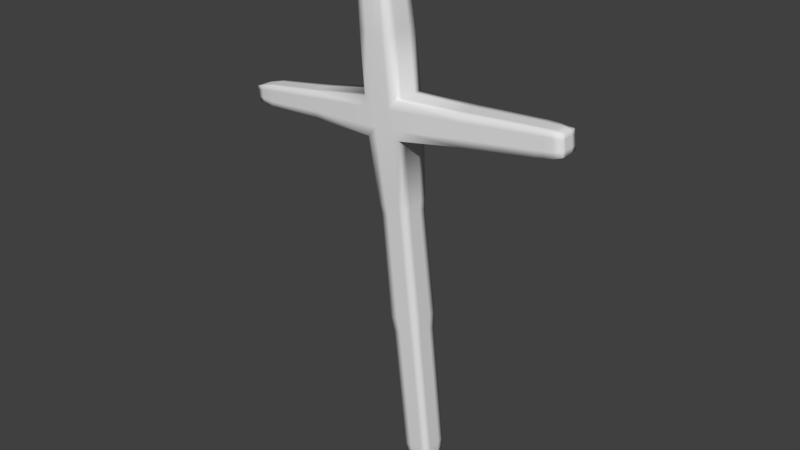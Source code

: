 # Source: Holzkreuz.blend  (saved by Blender 2.79.0; exported with 4.5.12 LTS)
import bpy
from mathutils import Matrix  # noqa: F401  (used for matrix-valued properties, if any)

bpy.ops.wm.read_factory_settings(use_empty=True)
scene = bpy.context.scene
scene.name = 'Scene'

# ---- collections
col_collection_1 = bpy.data.collections.new('Collection 1'); scene.collection.children.link(col_collection_1)

# ---- world
world_world = bpy.data.worlds.new('World'); scene.world = world_world
world_world.color = (0.05088, 0.05088, 0.05088)
world_world.use_sun_shadow = False
world_world.sun_shadow_jitter_overblur = 0.0
world_world.cycles.sampling_method = 'MANUAL'

# ---- meshes
me_cube = bpy.data.meshes.new('Cube')
me_cube.from_pydata([(-0.09537, -0.1408, -0.2994), (-0.2919, -0.2654, 0.2259), (-0.09537, 0.1408, -0.2994), (-0.2919, 0.2654, 0.2259), (0.1845, -0.1408, -0.2686), (0.2357, -0.2654, 0.284), (0.1845, 0.1408, -0.2686), (0.2357, 0.2654, 0.284), (-1.363, -0.2354, 10.25), (-1.363, 0.2263, 10.27), (-0.9166, 0.2263, 10.32), (-0.9166, -0.2354, 10.3), (0.1145, 0.1408, -0.2763), (0.04456, 0.1408, -0.284), (-0.02541, 0.1408, -0.2917), (-0.16, 0.2654, 0.2404), (-0.02807, 0.2654, 0.2549), (0.1038, 0.2654, 0.2695), (-0.02541, -0.1408, -0.2917), (0.04456, -0.1408, -0.284), (0.1145, -0.1408, -0.2763), (0.1038, -0.2654, 0.2695), (-0.02807, -0.2654, 0.2549), (-0.16, -0.2654, 0.2404), (-1.265, 0.2263, 10.3), (-1.138, 0.2263, 10.31), (-1.012, 0.2263, 10.33), (-1.012, -0.2354, 10.31), (-1.138, -0.2354, 10.29), (-1.265, -0.2354, 10.28), (-1.184, -0.3536, 7.518), (-1.184, 0.3536, 7.518), (-0.4805, -0.3536, 7.595), (-0.4805, 0.3536, 7.595), (-0.6563, 0.3536, 7.576), (-0.832, 0.3536, 7.557), (-1.008, 0.3536, 7.537), (-1.008, -0.3536, 7.537), (-0.832, -0.3536, 7.557), (-0.6563, -0.3536, 7.576), (-1.102, 0.3536, 6.781), (-0.3994, 0.3536, 6.859), (-1.102, -0.3536, 6.781), (-0.3994, -0.3536, 6.859), (-0.5752, 0.3536, 6.839), (-0.7509, 0.3536, 6.82), (-0.9267, 0.3536, 6.801), (-0.9267, -0.3536, 6.801), (-0.7509, -0.3536, 6.82), (-0.5752, -0.3536, 6.839), (-1.377, -0.3098, 9.739), (-0.7801, -0.3098, 9.865), (-0.9149, 0.3043, 9.909), (-1.091, 0.3043, 9.889), (-1.266, 0.3043, 9.87), (-1.266, -0.3098, 9.864), (-1.091, -0.3098, 9.884), (-0.9149, -0.3098, 9.903), (-1.377, 0.3098, 9.722), (-0.7801, 0.3043, 9.871), (-1.388, -0.3076, 9.991), (-1.385, -0.2921, 10.14), (-0.8555, -0.2405, 10.05), (-0.8515, -0.2604, 10.18), (-0.9523, 0.289, 10.05), (-0.9763, 0.2646, 10.17), (-1.109, 0.3129, 10.05), (-1.121, 0.2646, 10.15), (-1.263, 0.3129, 10.03), (-1.249, 0.2344, 10.12), (-1.263, -0.3076, 10.03), (-1.266, -0.2604, 10.15), (-1.108, -0.2788, 10.05), (-1.121, -0.2604, 10.16), (-0.9562, -0.2788, 10.05), (-0.9763, -0.2604, 10.18), (-1.385, 0.2918, 10.14), (-1.388, 0.3129, 9.991), (-0.8515, 0.2646, 10.17), (-0.846, 0.2554, 10.05), (-0.1601, -0.1781, -0.1733), (-0.2185, -0.2231, -0.05369), (-0.2591, -0.2486, 0.08174), (-0.2591, 0.2486, 0.08174), (-0.2185, 0.2231, -0.05369), (-0.1601, 0.1781, -0.1733), (0.2351, 0.2486, 0.1362), (0.2249, 0.2231, -0.004868), (0.1939, 0.1781, -0.1343), (0.2351, -0.2486, 0.1362), (0.2249, -0.2231, -0.004868), (0.1939, -0.1781, -0.1343), (0.1115, -0.2486, 0.1225), (0.1141, -0.2231, -0.01707), (0.1054, -0.1781, -0.144), (-0.012, -0.2486, 0.1089), (0.003224, -0.2231, -0.02928), (0.01693, -0.1781, -0.1538), (-0.1355, -0.2486, 0.09534), (-0.1076, -0.2231, -0.04149), (-0.07158, -0.1781, -0.1635), (-0.1355, 0.2486, 0.09534), (-0.1076, 0.2231, -0.04149), (-0.07158, 0.1781, -0.1635), (-0.012, 0.2486, 0.1089), (0.003224, 0.2231, -0.02928), (0.01693, 0.1781, -0.1538), (0.1115, 0.2486, 0.1225), (0.1141, 0.2231, -0.01707), (0.1054, 0.1781, -0.144), (2.849, -0.1859, 7.393), (2.807, -0.1859, 7.78), (2.807, 0.1859, 7.78), (2.849, 0.1859, 7.393), (-4.139, -0.1452, 6.667), (-4.173, -0.1452, 6.969), (-4.173, 0.1452, 6.969), (-4.139, 0.1452, 6.667), (-1.123, -0.3536, 6.966), (-1.143, -0.3536, 7.15), (-1.163, -0.3536, 7.334), (-0.4197, -0.3536, 7.043), (-0.44, -0.3536, 7.227), (-0.4603, -0.3536, 7.411), (-0.5955, 0.3536, 7.024), (-0.6157, 0.3536, 7.208), (-0.636, 0.3536, 7.392), (-0.7712, 0.3536, 7.004), (-0.7915, 0.3536, 7.188), (-0.8118, 0.3536, 7.372), (-0.947, 0.3536, 6.985), (-0.9672, 0.3536, 7.169), (-0.9875, 0.3536, 7.353), (-0.947, -0.3536, 6.985), (-0.9672, -0.3536, 7.169), (-0.9875, -0.3536, 7.353), (-0.7712, -0.3536, 7.004), (-0.7915, -0.3536, 7.188), (-0.8118, -0.3536, 7.372), (-0.5955, -0.3536, 7.024), (-0.6157, -0.3536, 7.208), (-0.636, -0.3536, 7.392), (-1.163, 0.3536, 7.334), (-1.143, 0.3536, 7.15), (-1.123, 0.3536, 6.966), (-0.4603, 0.3536, 7.411), (-0.44, 0.3536, 7.227), (-0.4197, 0.3536, 7.043), (2.839, -0.1859, 7.49), (2.828, -0.1859, 7.587), (2.817, -0.1859, 7.684), (2.817, 0.1859, 7.684), (2.828, 0.1859, 7.587), (2.839, 0.1859, 7.49), (-4.148, -0.1452, 6.742), (-4.156, -0.1452, 6.818), (-4.164, -0.1452, 6.893), (-4.164, 0.1452, 6.893), (-4.156, 0.1452, 6.818), (-4.148, 0.1452, 6.742), (-0.09537, 0.07039, -0.2994), (-0.09537, 5.984e-09, -0.2994), (-0.09537, -0.07039, -0.2994), (-0.2919, -0.1327, 0.2259), (-0.2919, 1.671e-10, 0.2259), (-0.2919, 0.1327, 0.2259), (0.1845, -0.07039, -0.2686), (0.1845, 5.984e-09, -0.2686), (0.1845, 0.07039, -0.2686), (0.2357, 0.1327, 0.284), (0.2357, 1.671e-10, 0.284), (0.2357, -0.1327, 0.284), (-1.363, -0.1279, 10.28), (-1.363, -0.0006139, 10.28), (-1.363, 0.1266, 10.28), (-0.9166, 0.1266, 10.33), (-0.9166, -0.0006139, 10.33), (-0.9166, -0.1279, 10.33), (-1.012, 0.1266, 10.34), (-1.012, -0.000614, 10.34), (-1.012, -0.1279, 10.34), (-1.138, 0.1266, 10.33), (-1.138, -0.000614, 10.33), (-1.138, -0.1279, 10.33), (-1.265, 0.1266, 10.31), (-1.265, -0.000614, 10.31), (-1.265, -0.1279, 10.31), (-0.4805, 0.1768, 7.595), (-0.4805, 0.0, 7.595), (-0.4805, -0.1768, 7.595), (-1.184, -0.1768, 7.518), (-1.184, 0.0, 7.518), (-1.184, 0.1768, 7.518), (-1.102, -0.1768, 6.781), (-1.102, 0.0, 6.781), (-1.102, 0.1768, 6.781), (-0.3994, 0.1768, 6.859), (-0.3994, 0.0, 6.859), (-0.3994, -0.1768, 6.859), (-0.7801, 0.1768, 9.887), (-0.7801, 7.378e-09, 9.887), (-0.7801, -0.1768, 9.887), (-1.377, -0.1768, 9.744), (-1.377, 1.691e-08, 9.744), (-1.377, 0.1768, 9.744), (-0.8505, 0.1578, 10.05), (-0.8505, 0.002668, 10.05), (-0.8505, -0.1525, 10.05), (-0.8515, 0.1458, 10.2), (-0.8515, -0.0001607, 10.2), (-0.8515, -0.1461, 10.2), (-1.388, -0.1525, 9.991), (-1.388, 0.002668, 9.991), (-1.388, 0.1578, 9.991), (-1.385, -0.1461, 10.14), (-1.385, -0.0001607, 10.14), (-1.385, 0.1458, 10.14), (0.1939, 0.08904, -0.1343), (0.1939, 1.607e-10, -0.1343), (0.1939, -0.08904, -0.1343), (0.2249, 0.1115, -0.004868), (0.2249, 2.013e-10, -0.004868), (0.2249, -0.1115, -0.004868), (0.2351, 0.1243, 0.1362), (0.2351, 1.047e-10, 0.1362), (0.2351, -0.1243, 0.1362), (-0.1601, -0.08904, -0.1733), (-0.1601, 1.607e-10, -0.1733), (-0.1601, 0.08904, -0.1733), (-0.2185, -0.1115, -0.05369), (-0.2185, 2.013e-10, -0.05369), (-0.2185, 0.1115, -0.05369), (-0.2591, -0.1243, 0.08174), (-0.2591, 1.047e-10, 0.08174), (-0.2591, 0.1243, 0.08174), (2.807, 0.09293, 7.78), (2.807, -7.634e-10, 7.78), (2.807, -0.09293, 7.78), (2.849, 0.09293, 7.393), (2.849, -7.634e-10, 7.393), (2.849, -0.09293, 7.393), (-4.173, -0.07258, 6.969), (-4.173, 1.754e-07, 6.969), (-4.173, 0.07258, 6.969), (-4.139, -0.07258, 6.667), (-4.139, 1.754e-07, 6.667), (-4.139, 0.07258, 6.667), (-4.148, -0.07258, 6.742), (-4.148, 1.754e-07, 6.742), (-4.148, 0.07258, 6.742), (-4.156, -0.07258, 6.818), (-4.156, 1.754e-07, 6.818), (-4.156, 0.07258, 6.818), (-4.164, -0.07258, 6.893), (-4.164, 1.754e-07, 6.893), (-4.164, 0.07258, 6.893), (2.839, 0.09293, 7.49), (2.839, -7.634e-10, 7.49), (2.839, -0.09293, 7.49), (2.828, 0.09293, 7.587), (2.828, -7.634e-10, 7.587), (2.828, -0.09293, 7.587), (2.817, 0.09293, 7.684), (2.817, -7.634e-10, 7.684), (2.817, -0.09293, 7.684), (2.294, 0.2381, 7.779), (2.348, 0.2381, 7.283), (2.348, -0.2381, 7.283), (2.294, -0.2381, 7.779), (2.308, -0.2381, 7.655), (2.321, -0.2381, 7.531), (2.335, -0.2381, 7.407), (2.335, 0.2381, 7.407), (2.321, 0.2381, 7.531), (2.308, 0.2381, 7.655), (2.294, 0.119, 7.779), (2.294, 5.389e-10, 7.779), (2.294, -0.119, 7.779), (2.348, -0.119, 7.283), (2.348, 5.389e-10, 7.283), (2.348, 0.119, 7.283), (2.466, 0.2261, 7.785), (2.637, 0.2191, 7.775), (2.518, -0.2261, 7.314), (2.695, -0.2191, 7.342), (2.479, -0.2261, 7.668), (2.657, -0.2191, 7.684), (2.492, -0.2261, 7.55), (2.67, -0.2191, 7.57), (2.505, -0.2261, 7.432), (2.682, -0.2191, 7.456), (2.505, 0.2261, 7.432), (2.682, 0.2191, 7.456), (2.492, 0.2261, 7.55), (2.67, 0.2191, 7.57), (2.479, 0.2261, 7.668), (2.657, 0.2191, 7.684), (2.466, 0.1131, 7.785), (2.644, 0.1096, 7.798), (2.466, -6.426e-10, 7.785), (2.644, 7.295e-11, 7.798), (2.466, -0.1131, 7.785), (2.644, -0.1096, 7.798), (2.518, -0.1131, 7.314), (2.695, -0.1096, 7.342), (2.518, -6.426e-10, 7.314), (2.695, 7.295e-11, 7.342), (2.518, 0.1131, 7.314), (2.695, 0.1096, 7.342), (2.687, 0.2191, 7.372), (2.518, 0.2261, 7.314), (2.644, -0.2191, 7.798), (2.466, -0.2261, 7.785), (-3.774, 0.2066, 7.078), (-3.774, -0.2066, 7.078), (-3.727, -0.2066, 6.647), (-3.727, 0.2066, 6.647), (-3.763, 0.2066, 6.97), (-3.751, 0.2066, 6.863), (-3.739, 0.2066, 6.755), (-3.739, -0.2066, 6.755), (-3.751, -0.2066, 6.863), (-3.763, -0.2066, 6.97), (-3.727, 0.1033, 6.647), (-3.727, 1.512e-07, 6.647), (-3.727, -0.1033, 6.647), (-3.774, -0.1033, 7.078), (-3.774, 1.512e-07, 7.078), (-3.774, 0.1033, 7.078), (-3.918, 0.1863, 7.04), (-4.044, 0.167, 7.006), (-3.875, -0.1863, 6.652), (-4.006, -0.167, 6.658), (-3.907, 0.1863, 6.943), (-4.034, 0.167, 6.919), (-3.897, 0.1863, 6.846), (-4.025, 0.167, 6.832), (-3.886, 0.1863, 6.749), (-4.015, 0.167, 6.745), (-3.886, -0.1863, 6.749), (-4.015, -0.167, 6.745), (-3.897, -0.1863, 6.846), (-4.025, -0.167, 6.832), (-3.907, -0.1863, 6.943), (-4.034, -0.167, 6.919), (-3.875, 0.09317, 6.652), (-4.006, 0.0835, 6.658), (-3.875, 1.597e-07, 6.652), (-4.006, 1.681e-07, 6.658), (-3.875, -0.09317, 6.652), (-4.006, -0.08349, 6.658), (-3.918, -0.09317, 7.04), (-4.044, -0.08349, 7.006), (-3.918, 1.597e-07, 7.04), (-4.044, 1.681e-07, 7.006), (-3.918, 0.09317, 7.04), (-4.044, 0.0835, 7.006), (-4.044, -0.167, 7.006), (-3.918, -0.1863, 7.04), (-4.006, 0.167, 6.658), (-3.875, 0.1863, 6.652), (-1.313, 0.3536, 8.692), (-0.6099, 0.3536, 8.77), (-1.278, -0.3536, 8.692), (-0.6381, -0.3536, 8.756), (-0.7856, 0.3536, 8.751), (-0.9614, 0.3536, 8.731), (-1.137, 0.3536, 8.712), (-1.137, -0.3536, 8.712), (-0.9614, -0.3677, 8.731), (-0.7856, -0.3536, 8.751), (-1.313, 0.1768, 8.692), (-1.313, 0.0, 8.692), (-1.313, -0.1768, 8.692), (-0.6099, -0.1768, 8.77), (-0.6099, 0.0, 8.77), (-0.6099, 0.1768, 8.77), (-0.8644, 0.2833, 5.262), (-0.3012, 0.2833, 5.324), (-0.8644, -0.2833, 5.262), (-0.3012, -0.2833, 5.324), (-0.442, 0.2833, 5.309), (-0.5828, 0.2833, 5.293), (-0.7236, 0.2833, 5.278), (-0.7236, -0.2833, 5.278), (-0.5828, -0.2833, 5.293), (-0.442, -0.2833, 5.309), (-0.3012, -0.1417, 5.324), (-0.3012, -7.403e-10, 5.324), (-0.3012, 0.1417, 5.324), (-0.8644, 0.1417, 5.262), (-0.8644, -7.403e-10, 5.262), (-0.8644, -0.1417, 5.262), (-0.5791, 0.27, 2.793), (-0.04236, 0.27, 2.852), (-0.5791, -0.27, 2.793), (-0.04236, -0.27, 2.852), (-0.1766, 0.27, 2.837), (-0.3108, 0.27, 2.822), (-0.4449, 0.27, 2.808), (-0.4449, -0.27, 2.808), (-0.3108, -0.27, 2.822), (-0.1766, -0.27, 2.837), (-0.04236, -0.135, 2.852), (-0.04236, -8.808e-10, 2.852), (-0.04236, 0.135, 2.852), (-0.5791, 0.135, 2.793), (-0.5791, -8.808e-10, 2.793), (-0.5791, -0.135, 2.793), (-0.641, -0.297, 3.109), (-0.05068, -0.297, 3.174), (-0.1983, 0.297, 3.157), (-0.3459, 0.297, 3.141), (-0.4935, 0.297, 3.125), (-0.4935, -0.297, 3.125), (-0.3459, -0.297, 3.141), (-0.1983, -0.297, 3.157), (-0.05068, -0.1485, 3.174), (-0.05068, 0.0, 3.174), (-0.05068, 0.1485, 3.174), (-0.641, 0.1485, 3.109), (-0.641, 0.0, 3.109), (-0.641, -0.1485, 3.109), (-0.641, 0.297, 3.109), (-0.05068, 0.297, 3.174), (-0.9046, -0.3019, 5.457), (-0.3043, -0.3019, 5.523), (-0.4544, 0.3019, 5.506), (-0.6045, 0.3019, 5.49), (-0.7545, 0.3019, 5.473), (-0.7545, -0.3019, 5.473), (-0.6045, -0.3019, 5.49), (-0.4544, -0.3019, 5.506), (-0.3043, -0.151, 5.523), (-0.3043, 0.0, 5.523), (-0.3043, 0.151, 5.523), (-0.9046, 0.151, 5.457), (-0.9046, 0.0, 5.457), (-0.9046, -0.151, 5.457), (-0.9046, 0.3019, 5.457), (-0.3043, 0.3019, 5.523), (0.9007, 0.2837, 7.076), (0.8356, -0.2837, 7.667), (0.8356, 0.2837, 7.667), (0.9007, -0.2837, 7.076), (0.8519, -0.2837, 7.519), (0.8681, -0.2837, 7.371), (0.8844, -0.2837, 7.223), (0.8844, 0.2837, 7.223), (0.8681, 0.2837, 7.371), (0.8519, 0.2837, 7.519), (0.8356, 0.1418, 7.667), (0.8356, 5.898e-10, 7.667), (0.8356, -0.1418, 7.667), (0.9007, -0.1418, 7.076), (0.9007, 5.898e-10, 7.076), (0.9007, 0.1418, 7.076), (-2.544, -0.2495, 7.258), (-2.487, 0.2495, 6.739), (-2.544, 0.2495, 7.258), (-2.487, -0.2495, 6.739), (-2.53, 0.2495, 7.128), (-2.515, 0.2495, 6.999), (-2.501, 0.2495, 6.869), (-2.501, -0.2495, 6.869), (-2.515, -0.2495, 6.999), (-2.53, -0.2495, 7.128), (-2.487, 0.1247, 6.739), (-2.487, 7.441e-08, 6.739), (-2.487, -0.1247, 6.739), (-2.544, -0.1247, 7.258), (-2.544, 7.441e-08, 7.258), (-2.544, 0.1247, 7.258), (-0.04221, -0.09621, -0.375), (-0.04221, 0.09621, -0.375), (0.1491, -0.09621, -0.3539), (0.1491, 0.09621, -0.3539), (0.1012, 0.09621, -0.3592), (0.05342, 0.09621, -0.3645), (0.005604, 0.09621, -0.3697), (0.005604, -0.09621, -0.3697), (0.05342, -0.09621, -0.3645), (0.1012, -0.09621, -0.3592), (-0.04221, 0.04811, -0.375), (-0.04221, 5.616e-09, -0.375), (-0.04221, -0.04811, -0.375), (0.1491, -0.04811, -0.3539), (0.1491, 5.616e-09, -0.3539), (0.1491, 0.04811, -0.3539), (0.005604, 0.04811, -0.3697), (0.005604, 5.616e-09, -0.3697), (0.005604, -0.04811, -0.3697), (0.05342, 0.04811, -0.3645), (0.05342, 5.616e-09, -0.3645), (0.05342, -0.04811, -0.3645), (0.1012, 0.04811, -0.3592), (0.1012, 5.616e-09, -0.3592), (0.1012, -0.04811, -0.3592)], [], [(234, 165, 3, 83), (107, 17, 7, 86), (225, 171, 5, 89), (98, 23, 1, 82), (4, 20, 482, 475), (214, 61, 8, 172), (186, 172, 8, 29), (75, 63, 11, 27), (69, 76, 9, 24), (208, 78, 10, 175), (78, 65, 26, 10), (65, 67, 25, 26), (67, 69, 24, 25), (61, 71, 29, 8), (71, 73, 28, 29), (73, 75, 27, 28), (177, 180, 27, 11), (180, 183, 28, 27), (183, 186, 29, 28), (0, 162, 485, 473), (14, 13, 478, 479), (162, 161, 484, 485), (89, 5, 21, 92), (92, 21, 22, 95), (95, 22, 23, 98), (83, 3, 15, 101), (101, 15, 16, 104), (104, 16, 17, 107), (138, 141, 39, 38), (135, 138, 38, 37), (120, 135, 37, 30), (129, 132, 36, 35), (126, 129, 35, 34), (145, 126, 34, 33), (296, 282, 112, 151), (132, 142, 31, 36), (141, 123, 32, 39), (356, 330, 116, 243), (438, 425, 42, 193), (432, 426, 43, 49), (429, 439, 40, 46), (435, 440, 41, 196), (440, 427, 44, 41), (427, 428, 45, 44), (428, 429, 46, 45), (425, 430, 47, 42), (430, 431, 48, 47), (431, 432, 49, 48), (369, 370, 57, 56), (368, 369, 56, 55), (363, 368, 55, 50), (366, 367, 54, 53), (365, 366, 53, 52), (362, 365, 52, 59), (376, 362, 59, 199), (367, 361, 58, 54), (370, 364, 51, 57), (373, 363, 50, 202), (56, 57, 74, 72), (72, 74, 75, 73), (55, 56, 72, 70), (70, 72, 73, 71), (50, 55, 70, 60), (60, 70, 71, 61), (53, 54, 68, 66), (66, 68, 69, 67), (52, 53, 66, 64), (64, 66, 67, 65), (59, 52, 64, 79), (79, 64, 65, 78), (199, 59, 79, 205), (205, 79, 78, 208), (54, 58, 77, 68), (68, 77, 76, 69), (57, 51, 62, 74), (74, 62, 63, 75), (202, 50, 60, 211), (211, 60, 61, 214), (13, 106, 109, 12), (106, 105, 108, 109), (105, 104, 107, 108), (14, 103, 106, 13), (103, 102, 105, 106), (102, 101, 104, 105), (2, 85, 103, 14), (85, 84, 102, 103), (84, 83, 101, 102), (19, 97, 100, 18), (97, 96, 99, 100), (96, 95, 98, 99), (20, 94, 97, 19), (94, 93, 96, 97), (93, 92, 95, 96), (4, 91, 94, 20), (91, 90, 93, 94), (90, 89, 92, 93), (18, 100, 80, 0), (100, 99, 81, 80), (99, 98, 82, 81), (166, 219, 91, 4), (219, 222, 90, 91), (222, 225, 89, 90), (12, 109, 88, 6), (109, 108, 87, 88), (108, 107, 86, 87), (160, 228, 85, 2), (228, 231, 84, 85), (231, 234, 83, 84), (262, 151, 112, 235), (290, 284, 110, 148), (308, 309, 113, 238), (302, 311, 111, 237), (253, 156, 115, 241), (350, 332, 114, 244), (344, 357, 115, 156), (338, 359, 117, 159), (330, 334, 157, 116), (334, 336, 158, 157), (336, 338, 159, 158), (332, 340, 154, 114), (340, 342, 155, 154), (342, 344, 156, 155), (244, 114, 154, 247), (247, 154, 155, 250), (250, 155, 156, 253), (311, 286, 150, 111), (286, 288, 149, 150), (288, 290, 148, 149), (238, 113, 153, 256), (256, 153, 152, 259), (259, 152, 151, 262), (49, 43, 121, 139), (139, 121, 122, 140), (140, 122, 123, 141), (46, 40, 144, 130), (130, 144, 143, 131), (131, 143, 142, 132), (309, 292, 153, 113), (292, 294, 152, 153), (294, 296, 151, 152), (41, 44, 124, 147), (147, 124, 125, 146), (146, 125, 126, 145), (44, 45, 127, 124), (124, 127, 128, 125), (125, 128, 129, 126), (45, 46, 130, 127), (127, 130, 131, 128), (128, 131, 132, 129), (42, 47, 133, 118), (118, 133, 134, 119), (119, 134, 135, 120), (47, 48, 136, 133), (133, 136, 137, 134), (134, 137, 138, 135), (48, 49, 139, 136), (136, 139, 140, 137), (137, 140, 141, 138), (149, 261, 264, 150), (261, 260, 263, 264), (260, 259, 262, 263), (148, 258, 261, 149), (258, 257, 260, 261), (257, 256, 259, 260), (110, 240, 258, 148), (240, 239, 257, 258), (239, 238, 256, 257), (158, 252, 255, 157), (252, 251, 254, 255), (251, 250, 253, 254), (159, 249, 252, 158), (249, 248, 251, 252), (248, 247, 250, 251), (117, 246, 249, 159), (246, 245, 248, 249), (245, 244, 247, 248), (359, 346, 246, 117), (346, 348, 245, 246), (348, 350, 244, 245), (157, 255, 243, 116), (255, 254, 242, 243), (254, 253, 241, 242), (282, 298, 235, 112), (298, 300, 236, 235), (300, 302, 237, 236), (284, 304, 240, 110), (304, 306, 239, 240), (306, 308, 238, 239), (150, 264, 237, 111), (264, 263, 236, 237), (263, 262, 235, 236), (81, 82, 232, 229), (229, 232, 233, 230), (230, 233, 234, 231), (80, 81, 229, 226), (226, 229, 230, 227), (227, 230, 231, 228), (0, 80, 226, 162), (162, 226, 227, 161), (161, 227, 228, 160), (87, 86, 223, 220), (220, 223, 224, 221), (221, 224, 225, 222), (88, 87, 220, 217), (217, 220, 221, 218), (218, 221, 222, 219), (6, 88, 217, 168), (168, 217, 218, 167), (167, 218, 219, 166), (77, 213, 216, 76), (213, 212, 215, 216), (212, 211, 214, 215), (58, 204, 213, 77), (204, 203, 212, 213), (203, 202, 211, 212), (62, 207, 210, 63), (207, 206, 209, 210), (206, 205, 208, 209), (51, 201, 207, 62), (201, 200, 206, 207), (200, 199, 205, 206), (361, 371, 204, 58), (371, 372, 203, 204), (372, 373, 202, 203), (364, 374, 201, 51), (374, 375, 200, 201), (375, 376, 199, 200), (426, 433, 198, 43), (433, 434, 197, 198), (434, 435, 196, 197), (439, 436, 195, 40), (436, 437, 194, 195), (437, 438, 193, 194), (357, 352, 241, 115), (352, 354, 242, 241), (354, 356, 243, 242), (6, 168, 488, 476), (13, 12, 477, 478), (161, 160, 483, 484), (20, 19, 481, 482), (168, 167, 487, 488), (12, 6, 476, 477), (160, 2, 474, 483), (19, 18, 480, 481), (167, 166, 486, 487), (25, 24, 184, 181), (181, 184, 185, 182), (182, 185, 186, 183), (26, 25, 181, 178), (178, 181, 182, 179), (179, 182, 183, 180), (10, 26, 178, 175), (175, 178, 179, 176), (176, 179, 180, 177), (63, 210, 177, 11), (210, 209, 176, 177), (209, 208, 175, 176), (24, 9, 174, 184), (184, 174, 173, 185), (185, 173, 172, 186), (76, 216, 174, 9), (216, 215, 173, 174), (215, 214, 172, 173), (2, 14, 479, 474), (18, 0, 473, 480), (166, 4, 475, 486), (86, 7, 169, 223), (223, 169, 170, 224), (224, 170, 171, 225), (82, 1, 163, 232), (232, 163, 164, 233), (233, 164, 165, 234), (455, 456, 280, 279), (454, 455, 279, 278), (444, 454, 278, 267), (452, 453, 277, 276), (451, 452, 276, 275), (443, 451, 275, 265), (449, 450, 274, 273), (448, 449, 273, 272), (441, 448, 272, 266), (446, 447, 271, 270), (445, 446, 270, 269), (442, 445, 269, 268), (453, 442, 268, 277), (456, 441, 266, 280), (447, 444, 267, 271), (450, 443, 265, 274), (279, 280, 307, 305), (305, 307, 308, 306), (278, 279, 305, 303), (303, 305, 306, 304), (267, 278, 303, 283), (283, 303, 304, 284), (276, 277, 301, 299), (299, 301, 302, 300), (275, 276, 299, 297), (297, 299, 300, 298), (265, 275, 297, 281), (281, 297, 298, 282), (273, 274, 295, 293), (293, 295, 296, 294), (272, 273, 293, 291), (291, 293, 294, 292), (266, 272, 291, 310), (310, 291, 292, 309), (270, 271, 289, 287), (287, 289, 290, 288), (269, 270, 287, 285), (285, 287, 288, 286), (268, 269, 285, 312), (312, 285, 286, 311), (277, 268, 312, 301), (301, 312, 311, 302), (280, 266, 310, 307), (307, 310, 309, 308), (271, 267, 283, 289), (289, 283, 284, 290), (274, 265, 281, 295), (295, 281, 282, 296), (471, 472, 328, 327), (470, 471, 327, 326), (457, 470, 326, 314), (468, 469, 325, 324), (467, 468, 324, 323), (458, 467, 323, 316), (465, 466, 322, 321), (464, 465, 321, 320), (460, 464, 320, 315), (462, 463, 319, 318), (461, 462, 318, 317), (459, 461, 317, 313), (463, 458, 316, 319), (466, 457, 314, 322), (469, 460, 315, 325), (472, 459, 313, 328), (327, 328, 355, 353), (353, 355, 356, 354), (326, 327, 353, 351), (351, 353, 354, 352), (314, 326, 351, 358), (358, 351, 352, 357), (324, 325, 349, 347), (347, 349, 350, 348), (323, 324, 347, 345), (345, 347, 348, 346), (316, 323, 345, 360), (360, 345, 346, 359), (321, 322, 343, 341), (341, 343, 344, 342), (320, 321, 341, 339), (339, 341, 342, 340), (315, 320, 339, 331), (331, 339, 340, 332), (318, 319, 337, 335), (335, 337, 338, 336), (317, 318, 335, 333), (333, 335, 336, 334), (313, 317, 333, 329), (329, 333, 334, 330), (319, 316, 360, 337), (337, 360, 359, 338), (322, 314, 358, 343), (343, 358, 357, 344), (325, 315, 331, 349), (349, 331, 332, 350), (328, 313, 329, 355), (355, 329, 330, 356), (188, 187, 376, 375), (189, 188, 375, 374), (32, 189, 374, 364), (191, 190, 373, 372), (192, 191, 372, 371), (31, 192, 371, 361), (190, 30, 363, 373), (39, 32, 364, 370), (36, 31, 361, 367), (187, 33, 362, 376), (33, 34, 365, 362), (34, 35, 366, 365), (35, 36, 367, 366), (30, 37, 368, 363), (37, 38, 369, 368), (38, 39, 370, 369), (421, 422, 392, 391), (420, 421, 391, 390), (423, 420, 390, 377), (418, 419, 389, 388), (417, 418, 388, 387), (410, 417, 387, 380), (415, 416, 386, 385), (414, 415, 385, 384), (409, 414, 384, 379), (412, 413, 383, 382), (411, 412, 382, 381), (424, 411, 381, 378), (419, 424, 378, 389), (413, 423, 377, 383), (416, 410, 380, 386), (422, 409, 379, 392), (163, 1, 395, 408), (21, 5, 396, 402), (15, 3, 393, 399), (169, 7, 394, 405), (7, 17, 397, 394), (17, 16, 398, 397), (16, 15, 399, 398), (1, 23, 400, 395), (23, 22, 401, 400), (22, 21, 402, 401), (5, 171, 403, 396), (171, 170, 404, 403), (170, 169, 405, 404), (3, 165, 406, 393), (165, 164, 407, 406), (164, 163, 408, 407), (408, 395, 409, 422), (402, 396, 410, 416), (399, 393, 423, 413), (405, 394, 424, 419), (394, 397, 411, 424), (397, 398, 412, 411), (398, 399, 413, 412), (395, 400, 414, 409), (400, 401, 415, 414), (401, 402, 416, 415), (396, 403, 417, 410), (403, 404, 418, 417), (404, 405, 419, 418), (393, 406, 420, 423), (406, 407, 421, 420), (407, 408, 422, 421), (391, 392, 438, 437), (390, 391, 437, 436), (377, 390, 436, 439), (388, 389, 435, 434), (387, 388, 434, 433), (380, 387, 433, 426), (385, 386, 432, 431), (384, 385, 431, 430), (379, 384, 430, 425), (382, 383, 429, 428), (381, 382, 428, 427), (378, 381, 427, 440), (389, 378, 440, 435), (383, 377, 439, 429), (386, 380, 426, 432), (392, 379, 425, 438), (145, 33, 443, 450), (121, 43, 444, 447), (196, 41, 441, 456), (189, 32, 442, 453), (32, 123, 445, 442), (123, 122, 446, 445), (122, 121, 447, 446), (41, 147, 448, 441), (147, 146, 449, 448), (146, 145, 450, 449), (33, 187, 451, 443), (187, 188, 452, 451), (188, 189, 453, 452), (43, 198, 454, 444), (198, 197, 455, 454), (197, 196, 456, 455), (192, 31, 459, 472), (193, 42, 460, 469), (120, 30, 457, 466), (144, 40, 458, 463), (31, 142, 461, 459), (142, 143, 462, 461), (143, 144, 463, 462), (42, 118, 464, 460), (118, 119, 465, 464), (119, 120, 466, 465), (40, 195, 467, 458), (195, 194, 468, 467), (194, 193, 469, 468), (30, 190, 470, 457), (190, 191, 471, 470), (191, 192, 472, 471), (497, 486, 475, 482), (485, 491, 480, 473), (491, 494, 481, 480), (494, 497, 482, 481), (478, 477, 495, 492), (492, 495, 496, 493), (493, 496, 497, 494), (479, 478, 492, 489), (489, 492, 493, 490), (490, 493, 494, 491), (474, 479, 489, 483), (483, 489, 490, 484), (484, 490, 491, 485), (477, 476, 488, 495), (495, 488, 487, 496), (496, 487, 486, 497)])
me_cube.polygons.foreach_set('use_smooth', [True] * 496)
me_cube.use_remesh_preserve_volume = False
me_cube.use_remesh_preserve_attributes = False
me_cube.use_mirror_vertex_groups = False
me_cube.update()

# ---- objects
ob_cube = bpy.data.objects.new('Cube', me_cube)

# ---- transforms, parenting, visibility, modifiers, constraints
ob_cube.location = (0.0, 0.0, 0.0)
ob_cube.lineart.crease_threshold = 0.0

# ---- collection membership
col_collection_1.objects.link(ob_cube)

# ---- scene / render settings (as saved in the file)
scene.frame_start = 1; scene.frame_end = 250; scene.frame_set(1)
scene.render.engine = 'BLENDER_EEVEE_NEXT'
scene.render.resolution_percentage = 50
scene.render.dither_intensity = 0.0
scene.cycles.use_denoising = False
scene.cycles.samples = 128
scene.cycles.sampling_pattern = 'TABULATED_SOBOL'
scene.cycles.use_adaptive_sampling = False
scene.cycles.use_light_tree = False
scene.cycles.blur_glossy = 0.0
scene.cycles.sample_clamp_indirect = 0.0
scene.view_settings.view_transform = 'Standard'
bpy.context.view_layer.update()

# ---- added for rendering (the .blend has no active camera and no usable light): camera, sun
cam_auto = bpy.data.cameras.new('AutoCamera')
cam_auto.lens = 50.0
cam_auto.sensor_width = 36.0
cam_auto.clip_end = 1000.0
ob_auto_camera = bpy.data.objects.new('AutoCamera', cam_auto)
scene.collection.objects.link(ob_auto_camera)
ob_auto_camera.location = (11.2104, -14.2536, 14.4805)
ob_auto_camera.rotation_euler = (1.09748, -7.21219e-08, 0.694738)
scene.camera = ob_auto_camera
light_auto_sun = bpy.data.lights.new('AutoSun', 'SUN')
light_auto_sun.energy = 3.0
light_auto_sun.angle = 0.0523599
ob_auto_sun = bpy.data.objects.new('AutoSun', light_auto_sun)
scene.collection.objects.link(ob_auto_sun)
ob_auto_sun.rotation_euler = (0.872665, 0.174533, 0.523599)
bpy.context.view_layer.update()
